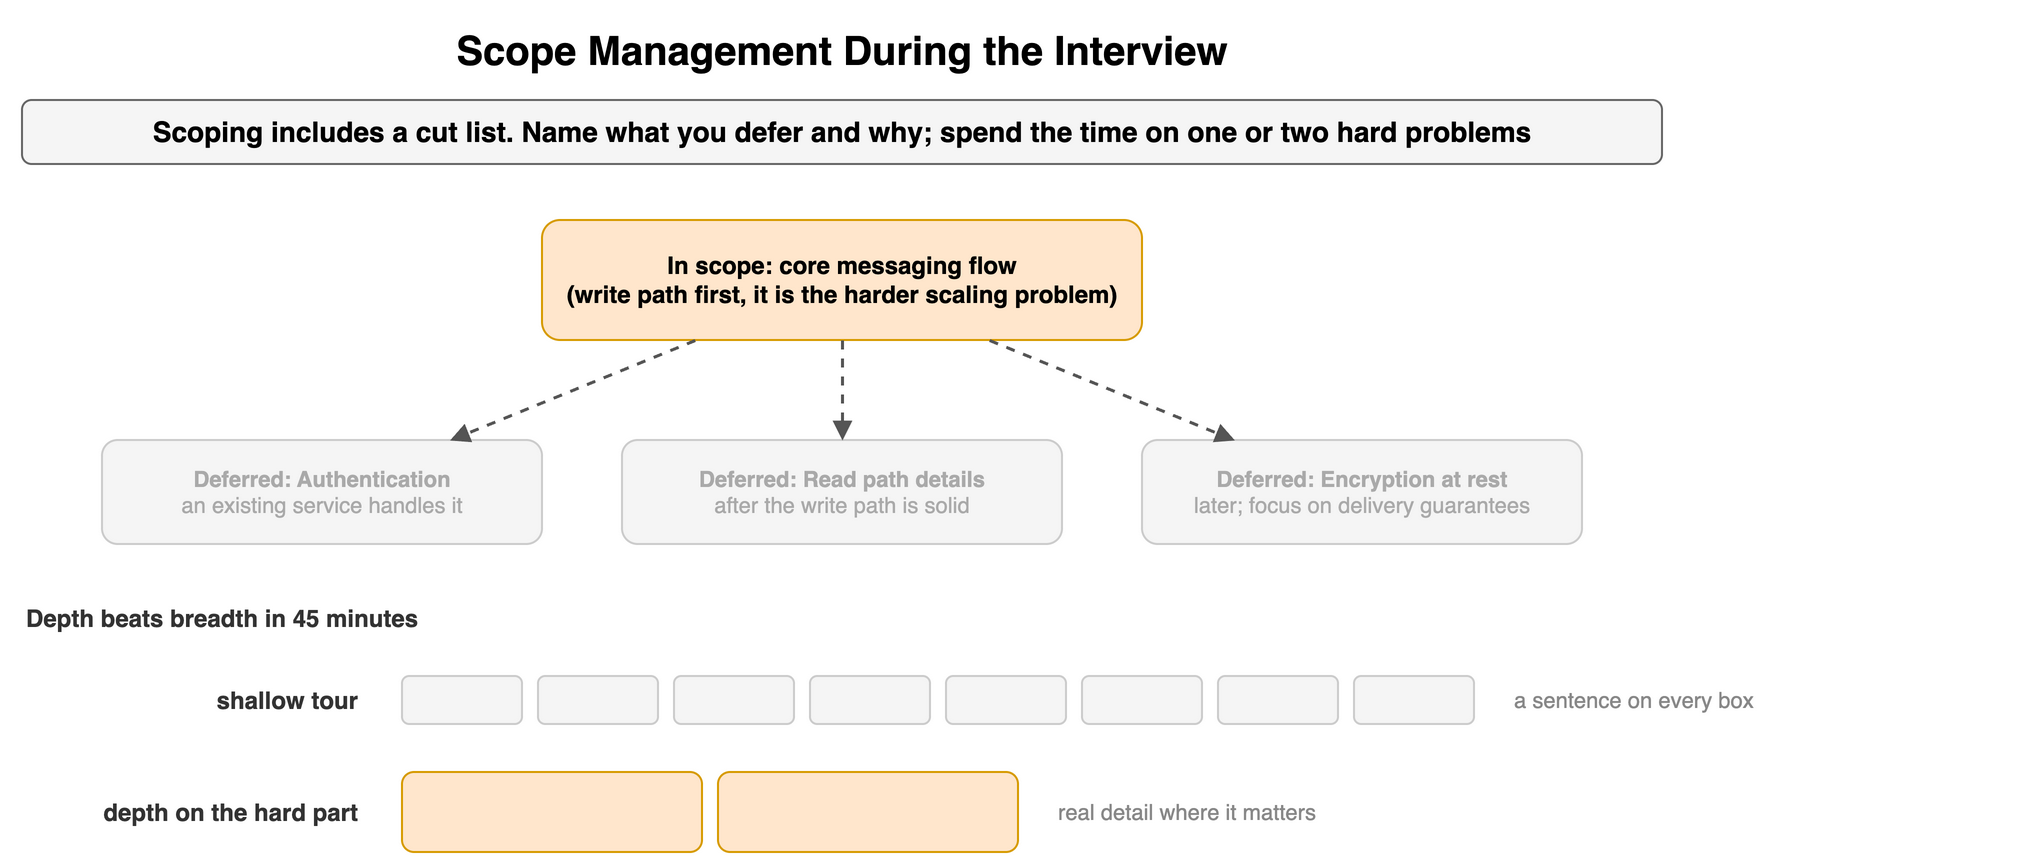

The diagram above was exported from draw.io. Its source (the exported page's mxGraphModel, read from the mxfile embedded in the PNG):
<mxGraphModel dx="900" dy="440" grid="1" gridSize="10" guides="1" tooltips="1" connect="1" arrows="1" fold="1" page="1" pageScale="1" pageWidth="900" pageHeight="440" math="0" shadow="0">
  <root>
    <mxCell id="0" />
    <mxCell id="1" parent="0" />
    <mxCell id="f41" value="Scope Management During the Interview" style="text;html=1;align=center;verticalAlign=middle;whiteSpace=wrap;fontSize=20;fontStyle=1;" vertex="1" parent="1">
      <mxGeometry x="40" y="10" width="820" height="30" as="geometry" />
    </mxCell>
    <mxCell id="f42" value="Scoping includes a cut list. Name what you defer and why; spend the time on one or two hard problems" style="rounded=1;whiteSpace=wrap;html=1;fillColor=#f5f5f5;strokeColor=#666666;fontStyle=1;fontSize=14;" vertex="1" parent="1">
      <mxGeometry x="40" y="50" width="820" height="32" as="geometry" />
    </mxCell>
    <mxCell id="f43" value="In scope: core messaging flow&lt;br&gt;(write path first, it is the harder scaling problem)" style="rounded=1;whiteSpace=wrap;html=1;fillColor=#ffe6cc;strokeColor=#d79b00;fontSize=12;align=center;fontStyle=1;" vertex="1" parent="1">
      <mxGeometry x="300" y="110" width="300" height="60" as="geometry" />
    </mxCell>
    <mxCell id="f44" value="&lt;b&gt;Deferred: Authentication&lt;/b&gt;&lt;br&gt;&lt;span style='font-weight:normal'&gt;an existing service handles it&lt;/span&gt;" style="rounded=1;whiteSpace=wrap;html=1;fillColor=#f5f5f5;strokeColor=#cccccc;fontSize=11;align=center;fontStyle=1;fontColor=#aaaaaa;" vertex="1" parent="1">
      <mxGeometry x="80" y="220" width="220" height="52" as="geometry" />
    </mxCell>
    <mxCell id="f45" value="" style="endArrow=block;endSize=6;html=1;strokeWidth=1.5;strokeColor=#555555;fontSize=11;labelBackgroundColor=#ffffff;dashed=1;" edge="1" parent="1" source="f43" target="f44">
      <mxGeometry relative="1" as="geometry" />
    </mxCell>
    <mxCell id="f46" value="&lt;b&gt;Deferred: Read path details&lt;/b&gt;&lt;br&gt;&lt;span style='font-weight:normal'&gt;after the write path is solid&lt;/span&gt;" style="rounded=1;whiteSpace=wrap;html=1;fillColor=#f5f5f5;strokeColor=#cccccc;fontSize=11;align=center;fontStyle=1;fontColor=#aaaaaa;" vertex="1" parent="1">
      <mxGeometry x="340" y="220" width="220" height="52" as="geometry" />
    </mxCell>
    <mxCell id="f47" value="" style="endArrow=block;endSize=6;html=1;strokeWidth=1.5;strokeColor=#555555;fontSize=11;labelBackgroundColor=#ffffff;dashed=1;" edge="1" parent="1" source="f43" target="f46">
      <mxGeometry relative="1" as="geometry" />
    </mxCell>
    <mxCell id="f48" value="&lt;b&gt;Deferred: Encryption at rest&lt;/b&gt;&lt;br&gt;&lt;span style='font-weight:normal'&gt;later; focus on delivery guarantees&lt;/span&gt;" style="rounded=1;whiteSpace=wrap;html=1;fillColor=#f5f5f5;strokeColor=#cccccc;fontSize=11;align=center;fontStyle=1;fontColor=#aaaaaa;" vertex="1" parent="1">
      <mxGeometry x="600" y="220" width="220" height="52" as="geometry" />
    </mxCell>
    <mxCell id="f49" value="" style="endArrow=block;endSize=6;html=1;strokeWidth=1.5;strokeColor=#555555;fontSize=11;labelBackgroundColor=#ffffff;dashed=1;" edge="1" parent="1" source="f43" target="f48">
      <mxGeometry relative="1" as="geometry" />
    </mxCell>
    <mxCell id="f410" value="Depth beats breadth in 45 minutes" style="text;html=1;whiteSpace=wrap;fontSize=11;align=left;verticalAlign=middle;fontSize=12;fontColor=#333333;fontStyle=1;" vertex="1" parent="1">
      <mxGeometry x="40" y="300" width="820" height="18" as="geometry" />
    </mxCell>
    <mxCell id="f411" value="shallow tour" style="text;html=1;whiteSpace=wrap;fontSize=11;align=right;verticalAlign=middle;fontSize=12;fontColor=#333333;fontStyle=1;" vertex="1" parent="1">
      <mxGeometry x="40" y="330" width="170" height="40" as="geometry" />
    </mxCell>
    <mxCell id="f412" value="" style="rounded=1;whiteSpace=wrap;html=1;fillColor=#f5f5f5;strokeColor=#cccccc;fontSize=10;align=center;fontStyle=1;fontColor=#aaaaaa;" vertex="1" parent="1">
      <mxGeometry x="230" y="338" width="60" height="24" as="geometry" />
    </mxCell>
    <mxCell id="f413" value="" style="rounded=1;whiteSpace=wrap;html=1;fillColor=#f5f5f5;strokeColor=#cccccc;fontSize=10;align=center;fontStyle=1;fontColor=#aaaaaa;" vertex="1" parent="1">
      <mxGeometry x="298" y="338" width="60" height="24" as="geometry" />
    </mxCell>
    <mxCell id="f414" value="" style="rounded=1;whiteSpace=wrap;html=1;fillColor=#f5f5f5;strokeColor=#cccccc;fontSize=10;align=center;fontStyle=1;fontColor=#aaaaaa;" vertex="1" parent="1">
      <mxGeometry x="366" y="338" width="60" height="24" as="geometry" />
    </mxCell>
    <mxCell id="f415" value="" style="rounded=1;whiteSpace=wrap;html=1;fillColor=#f5f5f5;strokeColor=#cccccc;fontSize=10;align=center;fontStyle=1;fontColor=#aaaaaa;" vertex="1" parent="1">
      <mxGeometry x="434" y="338" width="60" height="24" as="geometry" />
    </mxCell>
    <mxCell id="f416" value="" style="rounded=1;whiteSpace=wrap;html=1;fillColor=#f5f5f5;strokeColor=#cccccc;fontSize=10;align=center;fontStyle=1;fontColor=#aaaaaa;" vertex="1" parent="1">
      <mxGeometry x="502" y="338" width="60" height="24" as="geometry" />
    </mxCell>
    <mxCell id="f417" value="" style="rounded=1;whiteSpace=wrap;html=1;fillColor=#f5f5f5;strokeColor=#cccccc;fontSize=10;align=center;fontStyle=1;fontColor=#aaaaaa;" vertex="1" parent="1">
      <mxGeometry x="570" y="338" width="60" height="24" as="geometry" />
    </mxCell>
    <mxCell id="f418" value="" style="rounded=1;whiteSpace=wrap;html=1;fillColor=#f5f5f5;strokeColor=#cccccc;fontSize=10;align=center;fontStyle=1;fontColor=#aaaaaa;" vertex="1" parent="1">
      <mxGeometry x="638" y="338" width="60" height="24" as="geometry" />
    </mxCell>
    <mxCell id="f419" value="" style="rounded=1;whiteSpace=wrap;html=1;fillColor=#f5f5f5;strokeColor=#cccccc;fontSize=10;align=center;fontStyle=1;fontColor=#aaaaaa;" vertex="1" parent="1">
      <mxGeometry x="706" y="338" width="60" height="24" as="geometry" />
    </mxCell>
    <mxCell id="f420" value="a sentence on every box" style="text;html=1;whiteSpace=wrap;fontSize=11;align=left;verticalAlign=middle;fontSize=11;fontColor=#888888;" vertex="1" parent="1">
      <mxGeometry x="784" y="330" width="260" height="40" as="geometry" />
    </mxCell>
    <mxCell id="f421" value="depth on the hard part" style="text;html=1;whiteSpace=wrap;fontSize=11;align=right;verticalAlign=middle;fontSize=12;fontColor=#333333;fontStyle=1;" vertex="1" parent="1">
      <mxGeometry x="40" y="386" width="170" height="40" as="geometry" />
    </mxCell>
    <mxCell id="f422" value="" style="rounded=1;whiteSpace=wrap;html=1;fillColor=#ffe6cc;strokeColor=#d79b00;fontSize=10;align=center;fontStyle=1;" vertex="1" parent="1">
      <mxGeometry x="230" y="386" width="150" height="40" as="geometry" />
    </mxCell>
    <mxCell id="f423" value="" style="rounded=1;whiteSpace=wrap;html=1;fillColor=#ffe6cc;strokeColor=#d79b00;fontSize=10;align=center;fontStyle=1;" vertex="1" parent="1">
      <mxGeometry x="388" y="386" width="150" height="40" as="geometry" />
    </mxCell>
    <mxCell id="f424" value="real detail where it matters" style="text;html=1;whiteSpace=wrap;fontSize=11;align=left;verticalAlign=middle;fontSize=11;fontColor=#888888;" vertex="1" parent="1">
      <mxGeometry x="556" y="386" width="260" height="40" as="geometry" />
    </mxCell>
  </root>
</mxGraphModel>